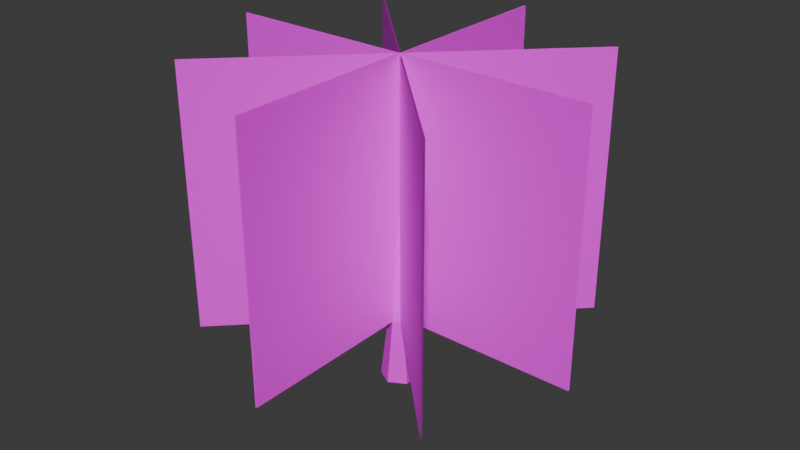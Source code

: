 # Source: tree34.blend  (saved by Blender 4.4.32; exported with 4.5.12 LTS)
import bpy
from mathutils import Matrix  # noqa: F401  (used for matrix-valued properties, if any)

bpy.ops.wm.read_factory_settings(use_empty=True)
scene = bpy.context.scene
scene.name = 'Scene'

# ---- images (referenced by path relative to the original .blend; pixels are not part of the script)
import os
ASSET_DIR = os.environ.get("B2B_ASSET_DIR", "")  # directory of the original .blend (textures are referenced by path, not embedded)
HERE = os.path.dirname(os.path.abspath(__file__))  # packed textures are extracted next to this script under _unpacked/

def load_image(name, relpath, width, height, colorspace="sRGB"):
    """Load a texture the original file referenced (path relative to the .blend, or extracted next to this script)."""
    p = next((c for c in (os.path.join(HERE, relpath), os.path.join(ASSET_DIR, relpath)) if relpath and os.path.exists(c)), "")
    if p:
        img = bpy.data.images.load(p, check_existing=True)
        img.name = name
    else:  # same state as the original file: an image datablock whose file is absent (Cycles renders it pink)
        img = bpy.data.images.new(name, width, height)
        img.source = "FILE"
        img.filepath = "//" + (relpath or name)
    img.colorspace_settings.name = colorspace
    return img
img_tree34_tree34_png = load_image('tree34_tree34.png', 'tree34_tree34.png', 1024, 1024, 'sRGB')

# ---- materials (node trees are filled in below, after node groups)
mat_tree34 = bpy.data.materials.new('tree34')

# ---- material node trees
mat_tree34.use_nodes = True; mat_tree34.node_tree.nodes.clear()
_N = mat_tree34.node_tree.nodes; _L = mat_tree34.node_tree.links
n0 = _N.new('ShaderNodeBsdfPrincipled'); n0.name = 'Principled BSDF'; n0.location = (10, 300)
n0.inputs[2].default_value = 1.0
n0.inputs[27].default_value = (0.0, 0.0, 0.0, 1.0)
n0.inputs[28].default_value = 1.0
n1 = _N.new('ShaderNodeOutputMaterial'); n1.name = 'Material Output'; n1.location = (300, 300)
n2 = _N.new('ShaderNodeNormalMap'); n2.name = 'Normal Map'; n2.location = (-300, -300)
n2.label = 'Normal/Map'
n2.inputs[0].default_value = 0.0
n3 = _N.new('ShaderNodeTexImage'); n3.name = 'Image Texture'; n3.location = (-361, 229)
n3.image = img_tree34_tree34_png
n3.interpolation = 'Closest'
_L.new(n0.outputs[0], n1.inputs[0])
_L.new(n2.outputs[0], n0.inputs[5])
_L.new(n3.outputs[0], n0.inputs[0])
_L.new(n3.outputs[1], n0.inputs[4])
n1.is_active_output = True

# ---- world
world_world = bpy.data.worlds.new('World'); scene.world = world_world
world_world.use_nodes = True; world_world.node_tree.nodes.clear()
_N = world_world.node_tree.nodes; _L = world_world.node_tree.links
n0 = _N.new('ShaderNodeOutputWorld'); n0.name = 'World Output'; n0.location = (300, 300)
n1 = _N.new('ShaderNodeBackground'); n1.name = 'Background'; n1.location = (10, 300)
n1.inputs[0].default_value = (0.05088, 0.05088, 0.05088, 1.0)
_L.new(n1.outputs[0], n0.inputs[0])
n0.is_active_output = True
world_world.color = (0.05088, 0.05088, 0.05088)
world_world.sun_shadow_jitter_overblur = 0.0

# ---- meshes
me_tree34 = bpy.data.meshes.new('tree34')
me_tree34.from_pydata([(7.153e-07, 0.0, -144.0), (-124.7, 0.0, -72.0), (-124.7, 0.0, 72.0), (1.33e-05, 0.0, 144.0), (124.7, 0.0, 72.0), (124.7, 0.0, -72.0), (2.736e-06, 520.0, -83.3), (-72.14, 520.0, -41.65), (-72.14, 520.0, 41.65), (1.002e-05, 520.0, 83.3), (72.14, 520.0, 41.65), (72.14, 520.0, -41.65), (2.305e-06, 1340.0, -24.0), (-20.78, 1340.0, -12.0), (-20.78, 1340.0, 12.0), (4.403e-06, 1340.0, 24.0), (20.78, 1340.0, 12.0), (20.78, 1340.0, -12.0), (4.47e-06, 1360.0, 1.987e-06), (1.987e-06, 0.0, 9.934e-07), (1440.0, 500.0, -4.8), (-1440.0, 500.0, -4.8), (1440.0, 2500.0, -4.8), (-1440.0, 2500.0, -4.8), (-1440.0, 500.0, 4.8), (1440.0, 500.0, 4.8), (-1440.0, 2500.0, 4.8), (1440.0, 2500.0, 4.8), (4.791, 500.0, 1440.0), (4.792, 500.0, -1440.0), (4.791, 2500.0, 1440.0), (4.792, 2500.0, -1440.0), (-4.808, 500.0, -1440.0), (-4.809, 500.0, 1440.0), (-4.809, 2500.0, -1440.0), (-4.809, 2500.0, 1440.0), (-1022.0, 500.0, -1015.0), (1015.0, 500.0, 1022.0), (-1022.0, 2500.0, -1015.0), (1015.0, 2500.0, 1022.0), (1022.0, 500.0, 1015.0), (-1015.0, 500.0, -1022.0), (1022.0, 2500.0, 1015.0), (-1015.0, 2500.0, -1022.0), (1015.0, 500.0, -1022.0), (-1022.0, 500.0, 1015.0), (1015.0, 2500.0, -1022.0), (-1022.0, 2500.0, 1015.0), (-1015.0, 500.0, 1022.0), (1022.0, 500.0, -1015.0), (-1015.0, 2500.0, 1022.0), (1022.0, 2500.0, -1015.0)], [], [(7, 0, 1), (6, 5, 0), (4, 9, 3), (8, 1, 2), (5, 10, 4), (9, 2, 3), (12, 11, 6), (16, 9, 10), (14, 7, 8), (11, 16, 10), (15, 8, 9), (13, 6, 7), (12, 18, 17), (16, 18, 15), (14, 18, 13), (17, 18, 16), (15, 18, 14), (13, 18, 12), (0, 19, 1), (5, 19, 0), (3, 19, 4), (1, 19, 2), (4, 19, 5), (2, 19, 3), (21, 22, 20), (25, 26, 24), (29, 30, 28), (32, 35, 34), (37, 38, 36), (41, 42, 40), (44, 47, 46), (49, 50, 48), (7, 6, 0), (6, 11, 5), (4, 10, 9), (8, 7, 1), (5, 11, 10), (9, 8, 2), (12, 17, 11), (16, 15, 9), (14, 13, 7), (11, 17, 16), (15, 14, 8), (13, 12, 6), (21, 23, 22), (25, 27, 26), (29, 31, 30), (32, 33, 35), (37, 39, 38), (41, 43, 42), (44, 45, 47), (49, 51, 50)])
me_tree34.polygons.foreach_set('use_smooth', [True] * 52)
_k = set([(0, 1), (0, 5), (0, 6), (1, 2), (1, 7), (2, 3), (2, 8), (3, 4), (3, 9), (4, 5), (4, 10), (5, 11), (6, 7), (6, 11), (6, 12), (7, 8), (7, 13), (8, 9), (8, 14), (9, 10), (9, 15), (10, 11), (10, 16), (11, 17), (12, 13), (12, 17), (12, 18), (13, 14), (13, 18), (14, 15), (14, 18), (15, 16), (15, 18), (16, 17), (16, 18), (17, 18)])
me_tree34.attributes.new('sharp_edge', 'BOOLEAN', 'EDGE').data.foreach_set('value', [ (min(e.vertices), max(e.vertices)) in _k for e in me_tree34.edges])
_uv = me_tree34.uv_layers.new(name='UV')
_uv.uv.foreach_set('vector', [0.1689, 0.3057, 0.2226, 0.1552, 0.1918, 0.1495, 0.07139, 0.3081, 0.06681, 0.1498, 0.03616, 0.1557, 0.09791, 0.1463, 0.1298, 0.304, 0.1293, 0.145, 0.1494, 0.3044, 0.1918, 0.1495, 0.1606, 0.1461, 0.06681, 0.1498, 0.1101, 0.3045, 0.09791, 0.1463, 0.1298, 0.304, 0.1606, 0.1461, 0.1293, 0.145, 0.1031, 0.9433, 0.09061, 0.3059, 0.07139, 0.3081, 0.1221, 0.9427, 0.1298, 0.304, 0.1101, 0.3045, 0.1411, 0.9427, 0.1689, 0.3057, 0.1494, 0.3044, 0.09061, 0.3059, 0.1221, 0.9427, 0.1101, 0.3045, 0.1316, 0.9426, 0.1494, 0.3044, 0.1298, 0.304, 0.1506, 0.9428, 0.1882, 0.3078, 0.1689, 0.3057, 0.1939, 0.08192, 0.1741, 0.06658, 0.171, 0.08979, 0.1524, 0.07531, 0.1741, 0.06658, 0.1543, 0.05125, 0.1771, 0.04338, 0.1741, 0.06658, 0.1958, 0.05785, 0.171, 0.08979, 0.1741, 0.06658, 0.1524, 0.07531, 0.1543, 0.05125, 0.1741, 0.06658, 0.1771, 0.04338, 0.1958, 0.05785, 0.1741, 0.06658, 0.1939, 0.08192, 0.05496, 0.08665, 0.0935, 0.0683, 0.05833, 0.0441, 0.09013, 0.1108, 0.0935, 0.0683, 0.05496, 0.08665, 0.132, 0.04994, 0.0935, 0.0683, 0.1287, 0.09249, 0.05833, 0.0441, 0.0935, 0.0683, 0.09687, 0.02575, 0.1287, 0.09249, 0.0935, 0.0683, 0.09013, 0.1108, 0.09687, 0.02575, 0.0935, 0.0683, 0.132, 0.04994, 0.9863, 0.02983, 0.2735, 0.9702, 0.2735, 0.02983, 0.2738, 0.02983, 0.9861, 0.9702, 0.9861, 0.02983, 0.9863, 0.02983, 0.2735, 0.9702, 0.2735, 0.02983, 0.9861, 0.02983, 0.2738, 0.9702, 0.9861, 0.9702, 0.9863, 0.02983, 0.2735, 0.9702, 0.2735, 0.02983, 0.2738, 0.02983, 0.9861, 0.9702, 0.9861, 0.02983, 0.2735, 0.02983, 0.9863, 0.9702, 0.2735, 0.9702, 0.2738, 0.02983, 0.9861, 0.9702, 0.9861, 0.02983, 0.1689, 0.3057, 0.1882, 0.3078, 0.2226, 0.1552, 0.07139, 0.3081, 0.09061, 0.3059, 0.06681, 0.1498, 0.09791, 0.1463, 0.1101, 0.3045, 0.1298, 0.304, 0.1494, 0.3044, 0.1689, 0.3057, 0.1918, 0.1495, 0.06681, 0.1498, 0.09061, 0.3059, 0.1101, 0.3045, 0.1298, 0.304, 0.1494, 0.3044, 0.1606, 0.1461, 0.1031, 0.9433, 0.1126, 0.9429, 0.09061, 0.3059, 0.1221, 0.9427, 0.1316, 0.9426, 0.1298, 0.304, 0.1411, 0.9427, 0.1506, 0.9428, 0.1689, 0.3057, 0.09061, 0.3059, 0.1126, 0.9429, 0.1221, 0.9427, 0.1316, 0.9426, 0.1411, 0.9427, 0.1494, 0.3044, 0.1506, 0.9428, 0.1602, 0.9432, 0.1882, 0.3078, 0.9863, 0.02983, 0.9863, 0.9702, 0.2735, 0.9702, 0.2738, 0.02983, 0.2738, 0.9702, 0.9861, 0.9702, 0.9863, 0.02983, 0.9863, 0.9702, 0.2735, 0.9702, 0.9861, 0.02983, 0.2738, 0.02983, 0.2738, 0.9702, 0.9863, 0.02983, 0.9863, 0.9702, 0.2735, 0.9702, 0.2738, 0.02983, 0.2738, 0.9702, 0.9861, 0.9702, 0.2735, 0.02983, 0.9863, 0.02983, 0.9863, 0.9702, 0.2738, 0.02983, 0.2738, 0.9702, 0.9861, 0.9702])
me_tree34.materials.append(mat_tree34)
me_tree34.update()
me_tree34.normals_split_custom_set([tuple(v) for v in zip(*[iter([-0.4975, 0.1006, -0.8616, -0.4975, 0.1006, -0.8616, -0.4975, 0.1006, -0.8616, 0.4975, 0.1006, -0.8616, 0.4975, 0.1006, -0.8616, 0.4975, 0.1006, -0.8616, 0.4975, 0.1006, 0.8616, 0.4975, 0.1006, 0.8616, 0.4975, 0.1006, 0.8616, -0.9949, 0.1006, 8.67e-09, -0.9949, 0.1006, 4.655e-08, -0.9949, 0.1006, 5.19e-08, 0.9949, 0.1006, 0.0, 0.9949, 0.1006, 0.0, 0.9949, 0.1006, 0.0, -0.4975, 0.1006, 0.8616, -0.4975, 0.1006, 0.8616, -0.4975, 0.1006, 0.8616, 0.499, 0.06251, -0.8643, 0.499, 0.06251, -0.8643, 0.499, 0.06251, -0.8643, 0.499, 0.06251, 0.8643, 0.499, 0.06251, 0.8643, 0.499, 0.06251, 0.8643, -0.998, 0.06251, 3.712e-07, -0.998, 0.06251, 7.519e-09, -0.998, 0.06251, 0.0, 0.998, 0.06251, 0.0, 0.998, 0.06251, 0.0, 0.998, 0.06251, 0.0, -0.499, 0.06251, 0.8643, -0.499, 0.06251, 0.8643, -0.499, 0.06251, 0.8643, -0.499, 0.06251, -0.8643, -0.499, 0.06251, -0.8643, -0.499, 0.06251, -0.8643, 0.3467, 0.7206, -0.6005, 0.3467, 0.7206, -0.6005, 0.3467, 0.7206, -0.6005, 0.3467, 0.7206, 0.6005, 0.3467, 0.7206, 0.6005, 0.3467, 0.7206, 0.6005, -0.6934, 0.7206, 0.0, -0.6934, 0.7206, 0.0, -0.6934, 0.7206, 0.0, 0.6934, 0.7206, 0.0, 0.6934, 0.7206, 0.0, 0.6934, 0.7206, 0.0, -0.3467, 0.7206, 0.6005, -0.3467, 0.7206, 0.6005, -0.3467, 0.7206, 0.6005, -0.3467, 0.7206, -0.6005, -0.3467, 0.7206, -0.6005, -0.3467, 0.7206, -0.6005, 0.0, -1.0, 0.0, 0.0, -1.0, 0.0, 0.0, -1.0, 0.0, 0.0, -1.0, 0.0, 0.0, -1.0, 0.0, 0.0, -1.0, 0.0, 0.0, -1.0, 0.0, 0.0, -1.0, 0.0, 0.0, -1.0, 0.0, 0.0, -1.0, 0.0, 0.0, -1.0, 0.0, 0.0, -1.0, 0.0, 0.0, -1.0, 0.0, 0.0, -1.0, 0.0, 0.0, -1.0, 0.0, 0.0, -1.0, 0.0, 0.0, -1.0, 0.0, 0.0, -1.0, 0.0, -8.748e-08, -2.127e-08, -1.0, -8.748e-08, -2.117e-08, -1.0, -8.748e-08, -2.098e-08, -1.0, 1.748e-07, -2.056e-08, 1.0, 1.748e-07, -2.045e-08, 1.0, 1.746e-07, -2.027e-08, 1.0, 1.0, -5.738e-08, 1.273e-07, 1.0, -5.723e-08, 1.273e-07, 1.0, -5.697e-08, 1.273e-07, -1.0, -5.738e-08, -4.785e-08, -1.0, -5.723e-08, -4.785e-08, -1.0, -5.764e-08, -4.785e-08, -0.7071, -2.164e-08, 0.7071, -0.7071, -2.16e-08, 0.7071, -0.7071, -2.153e-08, 0.7071, 0.7071, -5.285e-08, -0.7071, 0.7071, -3.328e-08, -0.7071, 0.7071, 0.0, -0.7071, -0.7071, -5.155e-08, -0.7071, -0.7071, -5.644e-08, -0.7071, -0.7071, -4.323e-08, -0.7071, 0.7071, -4.307e-08, 0.7071, 0.7071, -4.308e-08, 0.7071, 0.7071, -4.309e-08, 0.7071, -0.4975, 0.1006, -0.8616, -0.4975, 0.1006, -0.8616, -0.4975, 0.1006, -0.8616, 0.4975, 0.1006, -0.8616, 0.4975, 0.1006, -0.8616, 0.4975, 0.1006, -0.8616, 0.4975, 0.1006, 0.8616, 0.4975, 0.1006, 0.8616, 0.4975, 0.1006, 0.8616, -0.9949, 0.1006, 8.67e-09, -0.9949, 0.1006, 0.0, -0.9949, 0.1006, 4.655e-08, 0.9949, 0.1006, 0.0, 0.9949, 0.1006, 0.0, 0.9949, 0.1006, 0.0, -0.4975, 0.1006, 0.8616, -0.4975, 0.1006, 0.8616, -0.4975, 0.1006, 0.8616, 0.499, 0.06251, -0.8643, 0.499, 0.06251, -0.8643, 0.499, 0.06251, -0.8643, 0.499, 0.06251, 0.8643, 0.499, 0.06251, 0.8643, 0.499, 0.06251, 0.8643, -0.998, 0.06251, 3.712e-07, -0.998, 0.06251, 3.962e-07, -0.998, 0.06251, 7.519e-09, 0.998, 0.06251, 0.0, 0.998, 0.06251, 0.0, 0.998, 0.06251, 0.0, -0.499, 0.06251, 0.8643, -0.499, 0.06251, 0.8643, -0.499, 0.06251, 0.8643, -0.499, 0.06251, -0.8643, -0.499, 0.06251, -0.8643, -0.499, 0.06251, -0.8643, -8.748e-08, -2.127e-08, -1.0, -8.748e-08, -2.146e-08, -1.0, -8.748e-08, -2.117e-08, -1.0, 1.748e-07, -2.056e-08, 1.0, 1.75e-07, -2.074e-08, 1.0, 1.748e-07, -2.045e-08, 1.0, 1.0, -5.738e-08, 1.273e-07, 1.0, -5.764e-08, 1.273e-07, 1.0, -5.723e-08, 1.273e-07, -1.0, -5.738e-08, -4.785e-08, -1.0, -5.697e-08, -4.785e-08, -1.0, -5.723e-08, -4.785e-08, -0.7071, -2.164e-08, 0.7071, -0.7071, -2.17e-08, 0.7071, -0.7071, -2.16e-08, 0.7071, 0.7071, -5.285e-08, -0.7071, 0.7071, -8.613e-08, -0.7071, 0.7071, -3.328e-08, -0.7071, -0.7071, -5.155e-08, -0.7071, -0.7071, -6.477e-08, -0.7071, -0.7071, -5.644e-08, -0.7071, 0.7071, -4.307e-08, 0.7071, 0.7071, -4.306e-08, 0.7071, 0.7071, -4.308e-08, 0.7071])] * 3)])

# ---- objects
ob_tree34 = bpy.data.objects.new('tree34', me_tree34)

# ---- transforms, parenting, visibility, modifiers, constraints
ob_tree34.location = (0.0, 0.0, 0.0)
ob_tree34.rotation_euler = (1.571, -0.0, 0.0)
ob_tree34.scale = (0.005, 0.005, 0.005)
ob_tree34.color = (0.8, 0.8, 0.8, 1.0)

# ---- collection membership
scene.collection.objects.link(ob_tree34)

# ---- scene / render settings (as saved in the file)
scene.frame_start = 1; scene.frame_end = 250; scene.frame_set(1)
scene.render.engine = 'BLENDER_EEVEE_NEXT'
bpy.context.view_layer.update()

# ---- added for rendering (the .blend has no active camera and no usable light): camera, sun
cam_auto = bpy.data.cameras.new('AutoCamera')
cam_auto.lens = 50.0
cam_auto.sensor_width = 36.0
cam_auto.clip_end = 1000.0
ob_auto_camera = bpy.data.objects.new('AutoCamera', cam_auto)
scene.collection.objects.link(ob_auto_camera)
ob_auto_camera.location = (22.1082, -26.5299, 23.9366)
ob_auto_camera.rotation_euler = (1.09748, -7.21219e-08, 0.694738)
scene.camera = ob_auto_camera
light_auto_sun = bpy.data.lights.new('AutoSun', 'SUN')
light_auto_sun.energy = 3.0
light_auto_sun.angle = 0.0523599
ob_auto_sun = bpy.data.objects.new('AutoSun', light_auto_sun)
scene.collection.objects.link(ob_auto_sun)
ob_auto_sun.rotation_euler = (0.872665, 0.174533, 0.523599)
bpy.context.view_layer.update()
